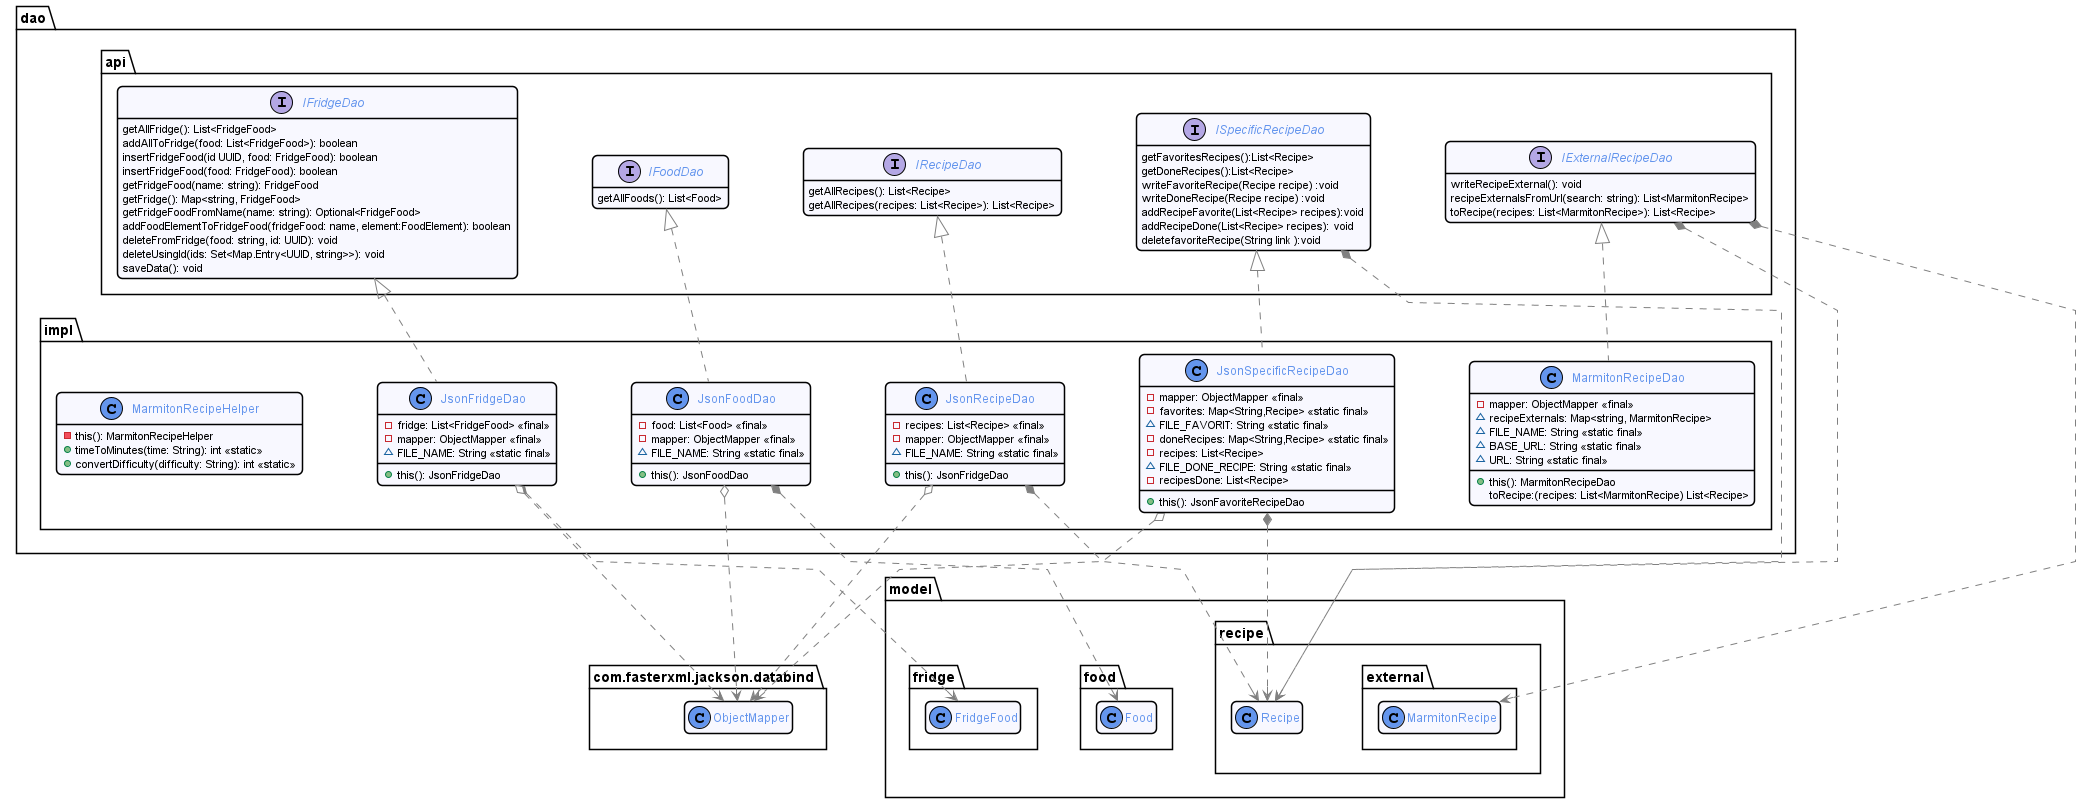

The diagram above was rendered by PlantUML. Its source (embedded in the PNG):
@startuml dao
!include ../style/commons.style

package com.fasterxml.jackson.databind {
    class ObjectMapper {}
}

package model {
    package food {
        class Food {}
    }

    package fridge {
        class FridgeFood {}
    }

    package recipe {
        class Recipe {}
        package external{
            class MarmitonRecipe{}
        }
    }
}

package dao {
    package api {
        interface IFoodDao {
            getAllFoods(): List<Food>
        }

        interface IFridgeDao {
            getAllFridge(): List<FridgeFood>
            addAllToFridge(food: List<FridgeFood>): boolean
            insertFridgeFood(id UUID, food: FridgeFood): boolean
            insertFridgeFood(food: FridgeFood): boolean
            getFridgeFood(name: string): FridgeFood
            getFridge(): Map<string, FridgeFood>
            getFridgeFoodFromName(name: string): Optional<FridgeFood>
            addFoodElementToFridgeFood(fridgeFood: name, element:FoodElement): boolean
            deleteFromFridge(food: string, id: UUID): void
            deleteUsingId(ids: Set<Map.Entry<UUID, string>>): void
            saveData(): void
        }

        interface IRecipeDao {
            getAllRecipes(): List<Recipe>
            getAllRecipes(recipes: List<Recipe>): List<Recipe>
        }

        interface IExternalRecipeDao {
            writeRecipeExternal(): void
            recipeExternalsFromUrl(search: string): List<MarmitonRecipe>
            toRecipe(recipes: List<MarmitonRecipe>): List<Recipe>
        }
        interface ISpecificRecipeDao{
            getFavoritesRecipes():List<Recipe>
            getDoneRecipes():List<Recipe>
          	writeFavoriteRecipe(Recipe recipe) :void
          	writeDoneRecipe(Recipe recipe) :void
          	addRecipeFavorite(List<Recipe> recipes):void
            addRecipeDone(List<Recipe> recipes):	void
          	deletefavoriteRecipe(String link ):void
        }
    }

    package impl {
        class JsonFoodDao implements IFoodDao {
            - food: List<Food> <<final>>
            - mapper: ObjectMapper <<final>>
            ~ FILE_NAME: String <<static final>>
            + this(): JsonFoodDao
        }

        class JsonFridgeDao implements IFridgeDao {
            - fridge: List<FridgeFood> <<final>>
            - mapper: ObjectMapper <<final>>
            ~ FILE_NAME: String <<static final>>
            + this(): JsonFridgeDao
        }

        class JsonRecipeDao implements IRecipeDao {
            - recipes: List<Recipe> <<final>>
            - mapper: ObjectMapper <<final>>
            ~ FILE_NAME: String <<static final>>
            + this(): JsonFridgeDao
        }

        class MarmitonRecipeDao implements IExternalRecipeDao {
            - mapper: ObjectMapper <<final>>
            ~ recipeExternals: Map<string, MarmitonRecipe>
            ~ FILE_NAME: String <<static final>>
            ~ BASE_URL: String <<static final>>
            ~ URL: String <<static final>>
            + this(): MarmitonRecipeDao
            toRecipe:(recipes: List<MarmitonRecipe) List<Recipe>
        }
        class JsonSpecificRecipeDao implements ISpecificRecipeDao {
            - mapper: ObjectMapper <<final>>
        	- favorites: Map<String,Recipe> <<static final>>
        	~ FILE_FAVORIT: String <<static final >>
        	- doneRecipes: Map<String,Recipe> <<static final>>
            - recipes: List<Recipe>
             ~ FILE_DONE_RECIPE: String <<static final >>
        	- recipesDone: List<Recipe>
        	+ this(): JsonFavoriteRecipeDao
        }
        class MarmitonRecipeHelper{
            - this(): MarmitonRecipeHelper
            + timeToMinutes(time: String): int <<static>>
            + convertDifficulty(difficulty: String): int <<static>>
        }
    }
}

JsonFoodDao *..> Food
JsonFoodDao o..> ObjectMapper

JsonFridgeDao *..> FridgeFood
JsonFridgeDao o..> ObjectMapper

JsonRecipeDao *..> Recipe
JsonRecipeDao o..> ObjectMapper

IExternalRecipeDao *..> Recipe
IExternalRecipeDao *..> MarmitonRecipe

ISpecificRecipeDao *..>Recipe
JsonSpecificRecipeDao *..>Recipe
JsonSpecificRecipeDao o..> ObjectMapper
@enduml